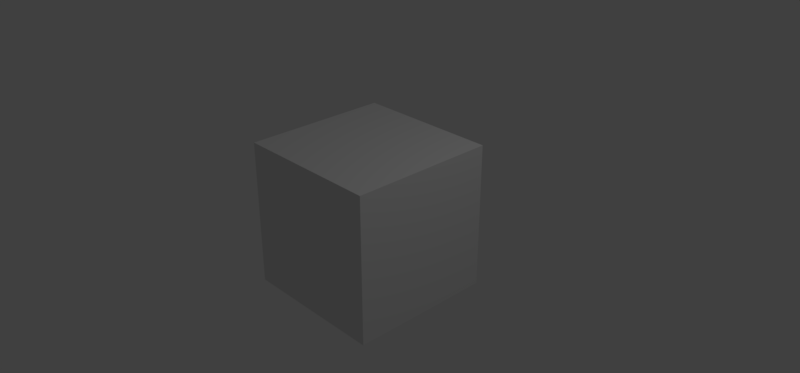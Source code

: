 # Source: montage.blend  (saved by Blender 2.79.0; exported with 4.5.12 LTS)
import bpy
from mathutils import Matrix  # noqa: F401  (used for matrix-valued properties, if any)

bpy.ops.wm.read_factory_settings(use_empty=True)
scene = bpy.context.scene
scene.name = 'Scene'

# ---- collections
col_collection_1 = bpy.data.collections.new('Collection 1'); scene.collection.children.link(col_collection_1)

# ---- materials (node trees are filled in below, after node groups)
mat_material = bpy.data.materials.new('Material')
mat_material.alpha_threshold = 0.0
mat_material.use_transparent_shadow = False
mat_material.roughness = 0.5
mat_material.line_color = (0.0, 0.0, 0.0, 1.0)

# ---- material node trees

# ---- world
world_world = bpy.data.worlds.new('World'); scene.world = world_world
world_world.color = (0.05088, 0.05088, 0.05088)
world_world.use_sun_shadow = False
world_world.sun_shadow_jitter_overblur = 0.0
world_world.cycles.sampling_method = 'MANUAL'

# ---- cameras
cam_camera = bpy.data.cameras.new('Camera')
cam_camera.clip_end = 100.0
cam_camera.lens = 35.0
cam_camera.sensor_width = 32.0
cam_camera.sensor_height = 18.0
cam_camera.ortho_scale = 7.314
cam_camera.dof.focus_distance = 0.0
cam_camera.dof.aperture_fstop = 128.0

# ---- lights
light_lamp = bpy.data.lights.new('Lamp', 'POINT')
light_lamp.transmission_factor = 0.0
light_lamp.cutoff_distance = 30.0
light_lamp.energy = 100.0
light_lamp.shadow_buffer_clip_start = 1.001
light_lamp.shadow_soft_size = 0.1
light_lamp.shadow_maximum_resolution = 0.006
light_lamp.use_absolute_resolution = True

# ---- meshes
me_cube = bpy.data.meshes.new('Cube')
me_cube.from_pydata([(1.0, 1.0, -1.0), (1.0, -1.0, -1.0), (-1.0, -1.0, -1.0), (-1.0, 1.0, -1.0), (1.0, 1.0, 1.0), (1.0, -1.0, 1.0), (-1.0, -1.0, 1.0), (-1.0, 1.0, 1.0)], [], [(0, 1, 2, 3), (4, 7, 6, 5), (0, 4, 5, 1), (1, 5, 6, 2), (2, 6, 7, 3), (4, 0, 3, 7)])
me_cube.materials.append(mat_material)
me_cube.use_remesh_preserve_volume = False
me_cube.use_remesh_preserve_attributes = False
me_cube.use_mirror_vertex_groups = False
me_cube.update()

# ---- objects
ob_cube = bpy.data.objects.new('Cube', me_cube)
ob_lamp = bpy.data.objects.new('Lamp', light_lamp)
ob_camera = bpy.data.objects.new('Camera', cam_camera)

# ---- transforms, parenting, visibility, modifiers, constraints
ob_cube.location = (0.0, 0.0, 0.0)
ob_cube.lock_rotations_4d = False
ob_cube.empty_display_type = 'ARROWS'
ob_cube.lineart.crease_threshold = 0.0
ob_lamp.location = (4.076, 1.005, 5.904)
ob_lamp.rotation_euler = (0.6503, 0.05522, 1.866)
ob_lamp.lock_rotations_4d = False
ob_lamp.empty_display_type = 'ARROWS'
ob_lamp.color = (0.0, 0.0, 0.0, 0.0)
ob_lamp.lineart.crease_threshold = 0.0
ob_camera.location = (7.481, -6.508, 5.344)
ob_camera.rotation_euler = (1.109, 0.0, 0.8149)
ob_camera.lock_rotations_4d = False
ob_camera.empty_display_type = 'ARROWS'
ob_camera.color = (0.0, 0.0, 0.0, 0.0)
ob_camera.display_type = 'WIRE'
ob_camera.lineart.crease_threshold = 0.0

# ---- collection membership
col_collection_1.objects.link(ob_cube)
col_collection_1.objects.link(ob_lamp)
col_collection_1.objects.link(ob_camera)

# ---- scene / render settings (as saved in the file)
scene.camera = ob_camera
scene.frame_start = 1; scene.frame_end = 120; scene.frame_set(1)
scene.render.engine = 'BLENDER_EEVEE_NEXT'
scene.render.image_settings.file_format = 'TIFF'
scene.render.image_settings.color_mode = 'RGB'
scene.render.image_settings.tiff_codec = 'NONE'
scene.render.resolution_x = 1500
scene.render.resolution_y = 700
scene.render.dither_intensity = 0.0
scene.cycles.use_denoising = False
scene.cycles.samples = 128
scene.cycles.sampling_pattern = 'TABULATED_SOBOL'
scene.cycles.use_adaptive_sampling = False
scene.cycles.use_light_tree = False
scene.cycles.blur_glossy = 0.0
scene.cycles.sample_clamp_indirect = 0.0
scene.view_settings.view_transform = 'Standard'
bpy.context.view_layer.update()
